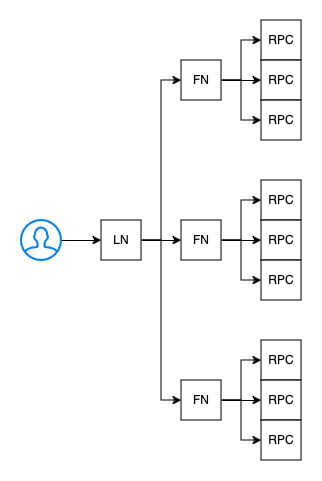

The diagram above was exported from draw.io. Its source (the exported page's mxGraphModel, read from the mxfile embedded in the PNG):
<mxGraphModel dx="1026" dy="658" grid="1" gridSize="10" guides="1" tooltips="1" connect="1" arrows="1" fold="1" page="1" pageScale="1" pageWidth="850" pageHeight="1100" math="0" shadow="0">
  <root>
    <mxCell id="0" />
    <mxCell id="1" parent="0" />
    <mxCell id="uEKHxiTyLQrA45ma1oPJ-27" value="" style="edgeStyle=orthogonalEdgeStyle;rounded=0;orthogonalLoop=1;jettySize=auto;html=1;" edge="1" parent="1" source="uEKHxiTyLQrA45ma1oPJ-9" target="uEKHxiTyLQrA45ma1oPJ-10">
      <mxGeometry relative="1" as="geometry" />
    </mxCell>
    <mxCell id="uEKHxiTyLQrA45ma1oPJ-9" value="" style="html=1;verticalLabelPosition=bottom;align=center;labelBackgroundColor=#ffffff;verticalAlign=top;strokeWidth=2;strokeColor=#0080F0;shadow=0;dashed=0;shape=mxgraph.ios7.icons.user;" vertex="1" parent="1">
      <mxGeometry x="200" y="240" width="40" height="40" as="geometry" />
    </mxCell>
    <mxCell id="uEKHxiTyLQrA45ma1oPJ-28" style="edgeStyle=orthogonalEdgeStyle;rounded=0;orthogonalLoop=1;jettySize=auto;html=1;exitX=1;exitY=0.5;exitDx=0;exitDy=0;entryX=0;entryY=0.5;entryDx=0;entryDy=0;" edge="1" parent="1" source="uEKHxiTyLQrA45ma1oPJ-10" target="uEKHxiTyLQrA45ma1oPJ-12">
      <mxGeometry relative="1" as="geometry" />
    </mxCell>
    <mxCell id="uEKHxiTyLQrA45ma1oPJ-29" style="edgeStyle=orthogonalEdgeStyle;rounded=0;orthogonalLoop=1;jettySize=auto;html=1;exitX=1;exitY=0.5;exitDx=0;exitDy=0;entryX=0;entryY=0.5;entryDx=0;entryDy=0;" edge="1" parent="1" source="uEKHxiTyLQrA45ma1oPJ-10" target="uEKHxiTyLQrA45ma1oPJ-13">
      <mxGeometry relative="1" as="geometry" />
    </mxCell>
    <mxCell id="uEKHxiTyLQrA45ma1oPJ-30" style="edgeStyle=orthogonalEdgeStyle;rounded=0;orthogonalLoop=1;jettySize=auto;html=1;exitX=1;exitY=0.5;exitDx=0;exitDy=0;entryX=0;entryY=0.5;entryDx=0;entryDy=0;" edge="1" parent="1" source="uEKHxiTyLQrA45ma1oPJ-10" target="uEKHxiTyLQrA45ma1oPJ-14">
      <mxGeometry relative="1" as="geometry" />
    </mxCell>
    <mxCell id="uEKHxiTyLQrA45ma1oPJ-10" value="LN" style="rounded=0;whiteSpace=wrap;html=1;" vertex="1" parent="1">
      <mxGeometry x="280" y="240" width="40" height="40" as="geometry" />
    </mxCell>
    <mxCell id="uEKHxiTyLQrA45ma1oPJ-31" style="edgeStyle=orthogonalEdgeStyle;rounded=0;orthogonalLoop=1;jettySize=auto;html=1;exitX=1;exitY=0.5;exitDx=0;exitDy=0;entryX=0;entryY=0.5;entryDx=0;entryDy=0;" edge="1" parent="1" source="uEKHxiTyLQrA45ma1oPJ-12" target="uEKHxiTyLQrA45ma1oPJ-18">
      <mxGeometry relative="1" as="geometry" />
    </mxCell>
    <mxCell id="uEKHxiTyLQrA45ma1oPJ-32" style="edgeStyle=orthogonalEdgeStyle;rounded=0;orthogonalLoop=1;jettySize=auto;html=1;exitX=1;exitY=0.5;exitDx=0;exitDy=0;entryX=0;entryY=0.5;entryDx=0;entryDy=0;" edge="1" parent="1" source="uEKHxiTyLQrA45ma1oPJ-12" target="uEKHxiTyLQrA45ma1oPJ-19">
      <mxGeometry relative="1" as="geometry" />
    </mxCell>
    <mxCell id="uEKHxiTyLQrA45ma1oPJ-33" style="edgeStyle=orthogonalEdgeStyle;rounded=0;orthogonalLoop=1;jettySize=auto;html=1;exitX=1;exitY=0.5;exitDx=0;exitDy=0;entryX=0;entryY=0.5;entryDx=0;entryDy=0;" edge="1" parent="1" source="uEKHxiTyLQrA45ma1oPJ-12" target="uEKHxiTyLQrA45ma1oPJ-20">
      <mxGeometry relative="1" as="geometry" />
    </mxCell>
    <mxCell id="uEKHxiTyLQrA45ma1oPJ-12" value="FN" style="rounded=0;whiteSpace=wrap;html=1;" vertex="1" parent="1">
      <mxGeometry x="360" y="80" width="40" height="40" as="geometry" />
    </mxCell>
    <mxCell id="uEKHxiTyLQrA45ma1oPJ-34" style="edgeStyle=orthogonalEdgeStyle;rounded=0;orthogonalLoop=1;jettySize=auto;html=1;exitX=1;exitY=0.5;exitDx=0;exitDy=0;entryX=0;entryY=0.5;entryDx=0;entryDy=0;" edge="1" parent="1" source="uEKHxiTyLQrA45ma1oPJ-13" target="uEKHxiTyLQrA45ma1oPJ-21">
      <mxGeometry relative="1" as="geometry" />
    </mxCell>
    <mxCell id="uEKHxiTyLQrA45ma1oPJ-35" style="edgeStyle=orthogonalEdgeStyle;rounded=0;orthogonalLoop=1;jettySize=auto;html=1;exitX=1;exitY=0.5;exitDx=0;exitDy=0;entryX=0;entryY=0.5;entryDx=0;entryDy=0;" edge="1" parent="1" source="uEKHxiTyLQrA45ma1oPJ-13" target="uEKHxiTyLQrA45ma1oPJ-22">
      <mxGeometry relative="1" as="geometry" />
    </mxCell>
    <mxCell id="uEKHxiTyLQrA45ma1oPJ-36" style="edgeStyle=orthogonalEdgeStyle;rounded=0;orthogonalLoop=1;jettySize=auto;html=1;exitX=1;exitY=0.5;exitDx=0;exitDy=0;" edge="1" parent="1" source="uEKHxiTyLQrA45ma1oPJ-13" target="uEKHxiTyLQrA45ma1oPJ-23">
      <mxGeometry relative="1" as="geometry" />
    </mxCell>
    <mxCell id="uEKHxiTyLQrA45ma1oPJ-13" value="FN" style="rounded=0;whiteSpace=wrap;html=1;" vertex="1" parent="1">
      <mxGeometry x="360" y="240" width="40" height="40" as="geometry" />
    </mxCell>
    <mxCell id="uEKHxiTyLQrA45ma1oPJ-37" style="edgeStyle=orthogonalEdgeStyle;rounded=0;orthogonalLoop=1;jettySize=auto;html=1;exitX=1;exitY=0.5;exitDx=0;exitDy=0;entryX=0;entryY=0.5;entryDx=0;entryDy=0;" edge="1" parent="1" source="uEKHxiTyLQrA45ma1oPJ-14" target="uEKHxiTyLQrA45ma1oPJ-24">
      <mxGeometry relative="1" as="geometry" />
    </mxCell>
    <mxCell id="uEKHxiTyLQrA45ma1oPJ-38" style="edgeStyle=orthogonalEdgeStyle;rounded=0;orthogonalLoop=1;jettySize=auto;html=1;exitX=1;exitY=0.5;exitDx=0;exitDy=0;entryX=0;entryY=0.5;entryDx=0;entryDy=0;" edge="1" parent="1" source="uEKHxiTyLQrA45ma1oPJ-14" target="uEKHxiTyLQrA45ma1oPJ-25">
      <mxGeometry relative="1" as="geometry" />
    </mxCell>
    <mxCell id="uEKHxiTyLQrA45ma1oPJ-39" style="edgeStyle=orthogonalEdgeStyle;rounded=0;orthogonalLoop=1;jettySize=auto;html=1;exitX=1;exitY=0.5;exitDx=0;exitDy=0;entryX=0;entryY=0.5;entryDx=0;entryDy=0;" edge="1" parent="1" source="uEKHxiTyLQrA45ma1oPJ-14" target="uEKHxiTyLQrA45ma1oPJ-26">
      <mxGeometry relative="1" as="geometry" />
    </mxCell>
    <mxCell id="uEKHxiTyLQrA45ma1oPJ-14" value="FN" style="rounded=0;whiteSpace=wrap;html=1;" vertex="1" parent="1">
      <mxGeometry x="360" y="400" width="40" height="40" as="geometry" />
    </mxCell>
    <mxCell id="uEKHxiTyLQrA45ma1oPJ-18" value="RPC" style="rounded=0;whiteSpace=wrap;html=1;" vertex="1" parent="1">
      <mxGeometry x="440" y="40" width="40" height="40" as="geometry" />
    </mxCell>
    <mxCell id="uEKHxiTyLQrA45ma1oPJ-19" value="RPC" style="rounded=0;whiteSpace=wrap;html=1;" vertex="1" parent="1">
      <mxGeometry x="440" y="80" width="40" height="40" as="geometry" />
    </mxCell>
    <mxCell id="uEKHxiTyLQrA45ma1oPJ-20" value="RPC" style="rounded=0;whiteSpace=wrap;html=1;" vertex="1" parent="1">
      <mxGeometry x="440" y="120" width="40" height="40" as="geometry" />
    </mxCell>
    <mxCell id="uEKHxiTyLQrA45ma1oPJ-21" value="RPC" style="rounded=0;whiteSpace=wrap;html=1;" vertex="1" parent="1">
      <mxGeometry x="440" y="200" width="40" height="40" as="geometry" />
    </mxCell>
    <mxCell id="uEKHxiTyLQrA45ma1oPJ-22" value="RPC" style="rounded=0;whiteSpace=wrap;html=1;" vertex="1" parent="1">
      <mxGeometry x="440" y="240" width="40" height="40" as="geometry" />
    </mxCell>
    <mxCell id="uEKHxiTyLQrA45ma1oPJ-23" value="RPC" style="rounded=0;whiteSpace=wrap;html=1;" vertex="1" parent="1">
      <mxGeometry x="440" y="280" width="40" height="40" as="geometry" />
    </mxCell>
    <mxCell id="uEKHxiTyLQrA45ma1oPJ-24" value="RPC" style="rounded=0;whiteSpace=wrap;html=1;" vertex="1" parent="1">
      <mxGeometry x="440" y="360" width="40" height="40" as="geometry" />
    </mxCell>
    <mxCell id="uEKHxiTyLQrA45ma1oPJ-25" value="RPC" style="rounded=0;whiteSpace=wrap;html=1;" vertex="1" parent="1">
      <mxGeometry x="440" y="400" width="40" height="40" as="geometry" />
    </mxCell>
    <mxCell id="uEKHxiTyLQrA45ma1oPJ-26" value="RPC" style="rounded=0;whiteSpace=wrap;html=1;" vertex="1" parent="1">
      <mxGeometry x="440" y="440" width="40" height="40" as="geometry" />
    </mxCell>
  </root>
</mxGraphModel>